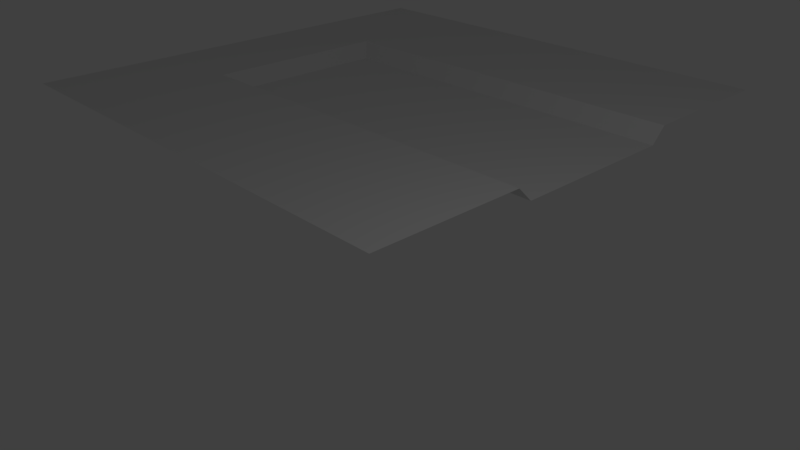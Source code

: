 # Source: platform_end.blend  (saved by Blender 2.79.0; exported with 4.5.12 LTS)
import bpy
from mathutils import Matrix  # noqa: F401  (used for matrix-valued properties, if any)

bpy.ops.wm.read_factory_settings(use_empty=True)
scene = bpy.context.scene
scene.name = 'Scene'

# ---- collections
col_collection_1 = bpy.data.collections.new('Collection 1'); scene.collection.children.link(col_collection_1)

# ---- materials (node trees are filled in below, after node groups)
mat_material = bpy.data.materials.new('Material')
mat_material.alpha_threshold = 0.0
mat_material.use_transparent_shadow = False
mat_material.roughness = 0.5
mat_material.line_color = (0.0, 0.0, 0.0, 1.0)

# ---- material node trees

# ---- world
world_world = bpy.data.worlds.new('World'); scene.world = world_world
world_world.color = (0.05088, 0.05088, 0.05088)
world_world.use_sun_shadow = False
world_world.sun_shadow_jitter_overblur = 0.0
world_world.cycles.sampling_method = 'MANUAL'

# ---- cameras
cam_camera = bpy.data.cameras.new('Camera')
cam_camera.clip_end = 100.0
cam_camera.lens = 35.0
cam_camera.sensor_width = 32.0
cam_camera.sensor_height = 18.0
cam_camera.ortho_scale = 7.314
cam_camera.dof.focus_distance = 0.0
cam_camera.dof.aperture_fstop = 128.0

# ---- lights
light_lamp = bpy.data.lights.new('Lamp', 'POINT')
light_lamp.transmission_factor = 0.0
light_lamp.cutoff_distance = 30.0
light_lamp.energy = 100.0
light_lamp.shadow_buffer_clip_start = 1.001
light_lamp.shadow_soft_size = 0.1
light_lamp.shadow_maximum_resolution = 0.006
light_lamp.use_absolute_resolution = True

# ---- meshes
me_cube = bpy.data.meshes.new('Cube')
me_cube.from_pydata([(4.768e-07, 10.0, 0.0), (-6.557e-07, -5.96e-07, 0.0), (-10.0, 3.576e-07, 0.0), (-10.0, 10.0, 0.0), (9.934e-08, 7.0, 0.0), (-2.782e-07, 3.0, 0.0), (-10.0, 3.0, 0.0), (-10.0, 7.0, 0.0), (-8.0, 10.0, 0.0), (-8.0, 1.646e-07, 0.0), (-8.0, 7.0, 0.0), (-8.0, 3.0, 0.0), (9.934e-08, 6.7, -0.3), (-2.782e-07, 3.3, -0.3), (-7.7, 6.7, -0.3), (-7.7, 3.3, -0.3)], [], [(11, 6, 2, 9), (8, 3, 7, 10), (10, 7, 6, 11), (4, 10, 14, 12), (0, 8, 10, 4), (5, 11, 9, 1), (12, 14, 15, 13), (11, 5, 13, 15), (10, 11, 15, 14)])
_uv = me_cube.uv_layers.new(name='UVMap')
_uv.uv.foreach_set('vector', [0.02949, 0.9025, 0.09961, 0.9025, 0.09961, 0.9726, 0.02949, 0.9726, 0.02949, 0.9025, 0.09961, 0.9025, 0.09961, 0.9726, 0.02949, 0.9726, 0.02949, 0.9025, 0.09961, 0.9025, 0.09961, 0.9726, 0.02949, 0.9726, 0.2769, 0.9029, 0.347, 0.9029, 0.347, 0.9731, 0.2769, 0.9731, 0.02949, 0.9025, 0.09961, 0.9025, 0.09961, 0.9726, 0.02949, 0.9726, 0.02949, 0.9025, 0.09961, 0.9025, 0.09961, 0.9726, 0.02949, 0.9726, 0.1413, 0.9014, 0.2114, 0.9014, 0.2114, 0.9716, 0.1413, 0.9716, 0.2769, 0.9029, 0.347, 0.9029, 0.347, 0.9731, 0.2769, 0.9731, 0.2769, 0.9029, 0.347, 0.9029, 0.347, 0.9731, 0.2769, 0.9731])
me_cube.materials.append(mat_material)
me_cube.use_remesh_preserve_volume = False
me_cube.use_remesh_preserve_attributes = False
me_cube.use_mirror_vertex_groups = False
me_cube.update()

# ---- objects
ob_cube = bpy.data.objects.new('Cube', me_cube)
ob_lamp = bpy.data.objects.new('Lamp', light_lamp)
ob_camera = bpy.data.objects.new('Camera', cam_camera)

# ---- transforms, parenting, visibility, modifiers, constraints
ob_cube.location = (0.0, 0.0, 0.0)
ob_cube.lock_rotations_4d = False
ob_cube.empty_display_type = 'ARROWS'
ob_cube.lineart.crease_threshold = 0.0
ob_lamp.location = (4.076, 1.005, 5.904)
ob_lamp.rotation_euler = (0.6503, 0.05522, 1.866)
ob_lamp.lock_rotations_4d = False
ob_lamp.empty_display_type = 'ARROWS'
ob_lamp.color = (0.0, 0.0, 0.0, 0.0)
ob_lamp.lineart.crease_threshold = 0.0
ob_camera.location = (7.481, -6.508, 5.344)
ob_camera.rotation_euler = (1.109, 0.0, 0.8149)
ob_camera.lock_rotations_4d = False
ob_camera.empty_display_type = 'ARROWS'
ob_camera.color = (0.0, 0.0, 0.0, 0.0)
ob_camera.display_type = 'WIRE'
ob_camera.lineart.crease_threshold = 0.0

# ---- collection membership
col_collection_1.objects.link(ob_cube)
col_collection_1.objects.link(ob_lamp)
col_collection_1.objects.link(ob_camera)

# ---- scene / render settings (as saved in the file)
scene.camera = ob_camera
scene.frame_start = 1; scene.frame_end = 250; scene.frame_set(1)
scene.render.engine = 'BLENDER_EEVEE_NEXT'
scene.render.resolution_percentage = 50
scene.render.dither_intensity = 0.0
scene.cycles.use_denoising = False
scene.cycles.samples = 128
scene.cycles.sampling_pattern = 'TABULATED_SOBOL'
scene.cycles.use_adaptive_sampling = False
scene.cycles.use_light_tree = False
scene.cycles.blur_glossy = 0.0
scene.cycles.sample_clamp_indirect = 0.0
scene.view_settings.view_transform = 'Standard'
bpy.context.view_layer.update()
